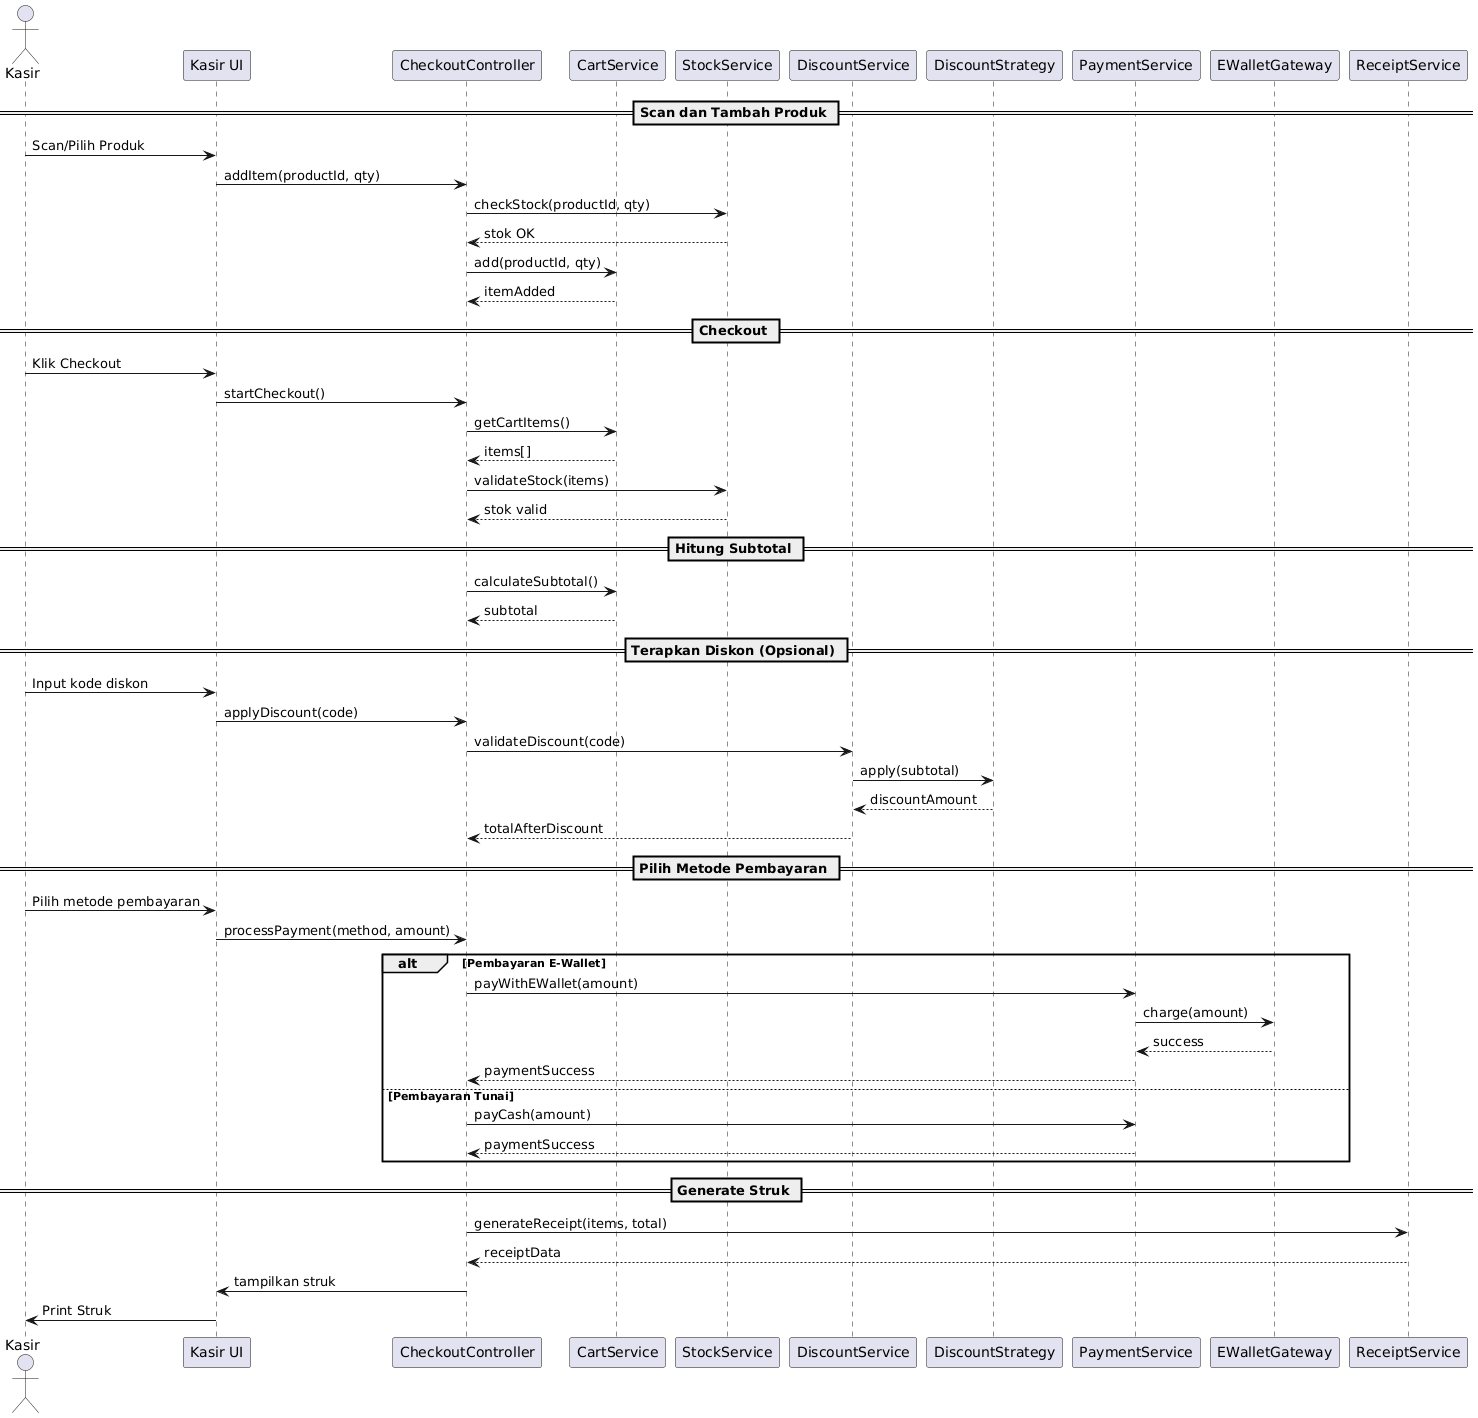

The diagram above was rendered by PlantUML. Its source (embedded in the PNG):
@startuml
actor Kasir as K

participant "Kasir UI" as UI
participant "CheckoutController" as CC
participant "CartService" as Cart
participant "StockService" as Stock
participant "DiscountService" as DiscSvc
participant "DiscountStrategy" as Strategy
participant "PaymentService" as PaySvc
participant "EWalletGateway" as EWallet
participant "ReceiptService" as Receipt

== Scan dan Tambah Produk ==
K -> UI: Scan/Pilih Produk
UI -> CC: addItem(productId, qty)
CC -> Stock: checkStock(productId, qty)
Stock --> CC: stok OK
CC -> Cart: add(productId, qty)
Cart --> CC: itemAdded

== Checkout ==
K -> UI: Klik Checkout
UI -> CC: startCheckout()
CC -> Cart: getCartItems()
Cart --> CC: items[]

CC -> Stock: validateStock(items)
Stock --> CC: stok valid

== Hitung Subtotal ==
CC -> Cart: calculateSubtotal()
Cart --> CC: subtotal

== Terapkan Diskon (Opsional) ==
K -> UI: Input kode diskon
UI -> CC: applyDiscount(code)

CC -> DiscSvc: validateDiscount(code)
DiscSvc -> Strategy: apply(subtotal)
Strategy --> DiscSvc: discountAmount
DiscSvc --> CC: totalAfterDiscount

== Pilih Metode Pembayaran ==
K -> UI: Pilih metode pembayaran
UI -> CC: processPayment(method, amount)

alt Pembayaran E-Wallet
  CC -> PaySvc: payWithEWallet(amount)
  PaySvc -> EWallet: charge(amount)
  EWallet --> PaySvc: success
  PaySvc --> CC: paymentSuccess
else Pembayaran Tunai
  CC -> PaySvc: payCash(amount)
  PaySvc --> CC: paymentSuccess
end

== Generate Struk ==
CC -> Receipt: generateReceipt(items, total)
Receipt --> CC: receiptData
CC -> UI: tampilkan struk

K <- UI: Print Struk
@enduml